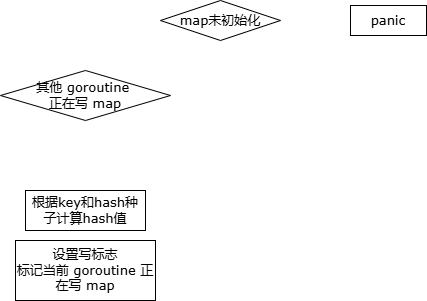

The diagram above was exported from draw.io. Its source (the exported page's mxGraphModel, read from the mxfile embedded in the PNG):
<mxGraphModel dx="1647" dy="839" grid="1" gridSize="10" guides="1" tooltips="1" connect="1" arrows="1" fold="1" page="1" pageScale="1" pageWidth="827" pageHeight="1169" math="0" shadow="0">
  <root>
    <mxCell id="0" />
    <mxCell id="1" parent="0" />
    <mxCell id="8ExU_eq0vX8vvw6LBYDn-1" value="&lt;font style=&quot;font-size: 13px;&quot; face=&quot;Verdana&quot;&gt;map未初始化&lt;/font&gt;" style="rhombus;whiteSpace=wrap;html=1;" vertex="1" parent="1">
      <mxGeometry x="310" y="260" width="120" height="40" as="geometry" />
    </mxCell>
    <mxCell id="8ExU_eq0vX8vvw6LBYDn-2" value="&lt;font face=&quot;Verdana&quot; style=&quot;font-size: 13px;&quot;&gt;panic&lt;/font&gt;" style="rounded=0;whiteSpace=wrap;html=1;" vertex="1" parent="1">
      <mxGeometry x="500" y="265" width="76" height="30" as="geometry" />
    </mxCell>
    <mxCell id="8ExU_eq0vX8vvw6LBYDn-3" value="&lt;font face=&quot;Verdana&quot; style=&quot;font-size: 13px;&quot;&gt;其他 goroutine&amp;nbsp;&lt;/font&gt;&lt;div&gt;&lt;font face=&quot;Verdana&quot; style=&quot;font-size: 13px;&quot;&gt;正在写 map&lt;/font&gt;&lt;/div&gt;" style="rhombus;whiteSpace=wrap;html=1;" vertex="1" parent="1">
      <mxGeometry x="150" y="330" width="170" height="50" as="geometry" />
    </mxCell>
    <mxCell id="8ExU_eq0vX8vvw6LBYDn-4" value="&lt;font face=&quot;Verdana&quot; style=&quot;font-size: 13px;&quot;&gt;根据key和hash种子计算hash值&lt;/font&gt;" style="rounded=0;whiteSpace=wrap;html=1;" vertex="1" parent="1">
      <mxGeometry x="175" y="450" width="120" height="40" as="geometry" />
    </mxCell>
    <mxCell id="8ExU_eq0vX8vvw6LBYDn-5" value="&lt;font face=&quot;Verdana&quot; style=&quot;font-size: 13px;&quot;&gt;设置写标志&lt;/font&gt;&lt;div&gt;&lt;font face=&quot;Verdana&quot; style=&quot;font-size: 13px;&quot;&gt;标记当前 goroutine 正在写 map&lt;/font&gt;&lt;/div&gt;" style="rounded=0;whiteSpace=wrap;html=1;" vertex="1" parent="1">
      <mxGeometry x="165" y="500" width="140" height="60" as="geometry" />
    </mxCell>
  </root>
</mxGraphModel>